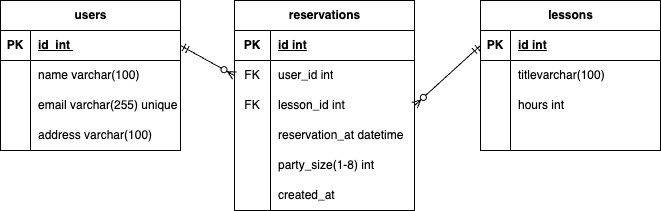

The diagram above was exported from draw.io. Its source (the exported page's mxGraphModel, read from the mxfile embedded in the PNG):
<mxGraphModel dx="751" dy="375" grid="1" gridSize="10" guides="1" tooltips="1" connect="1" arrows="1" fold="1" page="1" pageScale="1" pageWidth="827" pageHeight="1169" math="0" shadow="0">
  <root>
    <mxCell id="0" />
    <mxCell id="1" parent="0" />
    <mxCell id="2" value="reservations" style="shape=table;startSize=30;container=1;collapsible=1;childLayout=tableLayout;fixedRows=1;rowLines=0;fontStyle=1;align=center;resizeLast=1;html=1;" vertex="1" parent="1">
      <mxGeometry x="324" y="110" width="180" height="210" as="geometry" />
    </mxCell>
    <mxCell id="3" value="" style="shape=tableRow;horizontal=0;startSize=0;swimlaneHead=0;swimlaneBody=0;fillColor=none;collapsible=0;dropTarget=0;points=[[0,0.5],[1,0.5]];portConstraint=eastwest;top=0;left=0;right=0;bottom=1;" vertex="1" parent="2">
      <mxGeometry y="30" width="180" height="30" as="geometry" />
    </mxCell>
    <mxCell id="4" value="PK" style="shape=partialRectangle;connectable=0;fillColor=none;top=0;left=0;bottom=0;right=0;fontStyle=1;overflow=hidden;whiteSpace=wrap;html=1;" vertex="1" parent="3">
      <mxGeometry width="36" height="30" as="geometry">
        <mxRectangle width="36" height="30" as="alternateBounds" />
      </mxGeometry>
    </mxCell>
    <mxCell id="5" value="id int" style="shape=partialRectangle;connectable=0;fillColor=none;top=0;left=0;bottom=0;right=0;align=left;spacingLeft=6;fontStyle=5;overflow=hidden;whiteSpace=wrap;html=1;" vertex="1" parent="3">
      <mxGeometry x="36" width="144" height="30" as="geometry">
        <mxRectangle width="144" height="30" as="alternateBounds" />
      </mxGeometry>
    </mxCell>
    <mxCell id="6" value="" style="shape=tableRow;horizontal=0;startSize=0;swimlaneHead=0;swimlaneBody=0;fillColor=none;collapsible=0;dropTarget=0;points=[[0,0.5],[1,0.5]];portConstraint=eastwest;top=0;left=0;right=0;bottom=0;" vertex="1" parent="2">
      <mxGeometry y="60" width="180" height="30" as="geometry" />
    </mxCell>
    <mxCell id="7" value="FK" style="shape=partialRectangle;connectable=0;fillColor=none;top=0;left=0;bottom=0;right=0;editable=1;overflow=hidden;whiteSpace=wrap;html=1;" vertex="1" parent="6">
      <mxGeometry width="36" height="30" as="geometry">
        <mxRectangle width="36" height="30" as="alternateBounds" />
      </mxGeometry>
    </mxCell>
    <mxCell id="8" value="user_id int" style="shape=partialRectangle;connectable=0;fillColor=none;top=0;left=0;bottom=0;right=0;align=left;spacingLeft=6;overflow=hidden;whiteSpace=wrap;html=1;" vertex="1" parent="6">
      <mxGeometry x="36" width="144" height="30" as="geometry">
        <mxRectangle width="144" height="30" as="alternateBounds" />
      </mxGeometry>
    </mxCell>
    <mxCell id="9" value="" style="shape=tableRow;horizontal=0;startSize=0;swimlaneHead=0;swimlaneBody=0;fillColor=none;collapsible=0;dropTarget=0;points=[[0,0.5],[1,0.5]];portConstraint=eastwest;top=0;left=0;right=0;bottom=0;" vertex="1" parent="2">
      <mxGeometry y="90" width="180" height="30" as="geometry" />
    </mxCell>
    <mxCell id="10" value="FK" style="shape=partialRectangle;connectable=0;fillColor=none;top=0;left=0;bottom=0;right=0;editable=1;overflow=hidden;whiteSpace=wrap;html=1;" vertex="1" parent="9">
      <mxGeometry width="36" height="30" as="geometry">
        <mxRectangle width="36" height="30" as="alternateBounds" />
      </mxGeometry>
    </mxCell>
    <mxCell id="11" value="lesson_id int" style="shape=partialRectangle;connectable=0;fillColor=none;top=0;left=0;bottom=0;right=0;align=left;spacingLeft=6;overflow=hidden;whiteSpace=wrap;html=1;" vertex="1" parent="9">
      <mxGeometry x="36" width="144" height="30" as="geometry">
        <mxRectangle width="144" height="30" as="alternateBounds" />
      </mxGeometry>
    </mxCell>
    <mxCell id="41" value="" style="shape=tableRow;horizontal=0;startSize=0;swimlaneHead=0;swimlaneBody=0;fillColor=none;collapsible=0;dropTarget=0;points=[[0,0.5],[1,0.5]];portConstraint=eastwest;top=0;left=0;right=0;bottom=0;" vertex="1" parent="2">
      <mxGeometry y="120" width="180" height="30" as="geometry" />
    </mxCell>
    <mxCell id="42" value="" style="shape=partialRectangle;connectable=0;fillColor=none;top=0;left=0;bottom=0;right=0;editable=1;overflow=hidden;whiteSpace=wrap;html=1;" vertex="1" parent="41">
      <mxGeometry width="36" height="30" as="geometry">
        <mxRectangle width="36" height="30" as="alternateBounds" />
      </mxGeometry>
    </mxCell>
    <mxCell id="43" value="reservation_at datetime" style="shape=partialRectangle;connectable=0;fillColor=none;top=0;left=0;bottom=0;right=0;align=left;spacingLeft=6;overflow=hidden;whiteSpace=wrap;html=1;" vertex="1" parent="41">
      <mxGeometry x="36" width="144" height="30" as="geometry">
        <mxRectangle width="144" height="30" as="alternateBounds" />
      </mxGeometry>
    </mxCell>
    <mxCell id="44" value="" style="shape=tableRow;horizontal=0;startSize=0;swimlaneHead=0;swimlaneBody=0;fillColor=none;collapsible=0;dropTarget=0;points=[[0,0.5],[1,0.5]];portConstraint=eastwest;top=0;left=0;right=0;bottom=0;" vertex="1" parent="2">
      <mxGeometry y="150" width="180" height="30" as="geometry" />
    </mxCell>
    <mxCell id="45" value="" style="shape=partialRectangle;connectable=0;fillColor=none;top=0;left=0;bottom=0;right=0;editable=1;overflow=hidden;whiteSpace=wrap;html=1;" vertex="1" parent="44">
      <mxGeometry width="36" height="30" as="geometry">
        <mxRectangle width="36" height="30" as="alternateBounds" />
      </mxGeometry>
    </mxCell>
    <mxCell id="46" value="party_size(1-8) int" style="shape=partialRectangle;connectable=0;fillColor=none;top=0;left=0;bottom=0;right=0;align=left;spacingLeft=6;overflow=hidden;whiteSpace=wrap;html=1;" vertex="1" parent="44">
      <mxGeometry x="36" width="144" height="30" as="geometry">
        <mxRectangle width="144" height="30" as="alternateBounds" />
      </mxGeometry>
    </mxCell>
    <mxCell id="49" value="" style="shape=tableRow;horizontal=0;startSize=0;swimlaneHead=0;swimlaneBody=0;fillColor=none;collapsible=0;dropTarget=0;points=[[0,0.5],[1,0.5]];portConstraint=eastwest;top=0;left=0;right=0;bottom=0;" vertex="1" parent="2">
      <mxGeometry y="180" width="180" height="30" as="geometry" />
    </mxCell>
    <mxCell id="50" value="" style="shape=partialRectangle;connectable=0;fillColor=none;top=0;left=0;bottom=0;right=0;editable=1;overflow=hidden;whiteSpace=wrap;html=1;" vertex="1" parent="49">
      <mxGeometry width="36" height="30" as="geometry">
        <mxRectangle width="36" height="30" as="alternateBounds" />
      </mxGeometry>
    </mxCell>
    <mxCell id="51" value="created_at&amp;nbsp;" style="shape=partialRectangle;connectable=0;fillColor=none;top=0;left=0;bottom=0;right=0;align=left;spacingLeft=6;overflow=hidden;whiteSpace=wrap;html=1;" vertex="1" parent="49">
      <mxGeometry x="36" width="144" height="30" as="geometry">
        <mxRectangle width="144" height="30" as="alternateBounds" />
      </mxGeometry>
    </mxCell>
    <mxCell id="15" value="users" style="shape=table;startSize=30;container=1;collapsible=1;childLayout=tableLayout;fixedRows=1;rowLines=0;fontStyle=1;align=center;resizeLast=1;html=1;" vertex="1" parent="1">
      <mxGeometry x="90" y="110" width="180" height="150" as="geometry" />
    </mxCell>
    <mxCell id="16" value="" style="shape=tableRow;horizontal=0;startSize=0;swimlaneHead=0;swimlaneBody=0;fillColor=none;collapsible=0;dropTarget=0;points=[[0,0.5],[1,0.5]];portConstraint=eastwest;top=0;left=0;right=0;bottom=1;" vertex="1" parent="15">
      <mxGeometry y="30" width="180" height="30" as="geometry" />
    </mxCell>
    <mxCell id="17" value="PK" style="shape=partialRectangle;connectable=0;fillColor=none;top=0;left=0;bottom=0;right=0;fontStyle=1;overflow=hidden;whiteSpace=wrap;html=1;" vertex="1" parent="16">
      <mxGeometry width="30" height="30" as="geometry">
        <mxRectangle width="30" height="30" as="alternateBounds" />
      </mxGeometry>
    </mxCell>
    <mxCell id="18" value="id&amp;nbsp; int&amp;nbsp;" style="shape=partialRectangle;connectable=0;fillColor=none;top=0;left=0;bottom=0;right=0;align=left;spacingLeft=6;fontStyle=5;overflow=hidden;whiteSpace=wrap;html=1;" vertex="1" parent="16">
      <mxGeometry x="30" width="150" height="30" as="geometry">
        <mxRectangle width="150" height="30" as="alternateBounds" />
      </mxGeometry>
    </mxCell>
    <mxCell id="19" value="" style="shape=tableRow;horizontal=0;startSize=0;swimlaneHead=0;swimlaneBody=0;fillColor=none;collapsible=0;dropTarget=0;points=[[0,0.5],[1,0.5]];portConstraint=eastwest;top=0;left=0;right=0;bottom=0;" vertex="1" parent="15">
      <mxGeometry y="60" width="180" height="30" as="geometry" />
    </mxCell>
    <mxCell id="20" value="" style="shape=partialRectangle;connectable=0;fillColor=none;top=0;left=0;bottom=0;right=0;editable=1;overflow=hidden;whiteSpace=wrap;html=1;" vertex="1" parent="19">
      <mxGeometry width="30" height="30" as="geometry">
        <mxRectangle width="30" height="30" as="alternateBounds" />
      </mxGeometry>
    </mxCell>
    <mxCell id="21" value="name varchar(100)" style="shape=partialRectangle;connectable=0;fillColor=none;top=0;left=0;bottom=0;right=0;align=left;spacingLeft=6;overflow=hidden;whiteSpace=wrap;html=1;" vertex="1" parent="19">
      <mxGeometry x="30" width="150" height="30" as="geometry">
        <mxRectangle width="150" height="30" as="alternateBounds" />
      </mxGeometry>
    </mxCell>
    <mxCell id="22" value="" style="shape=tableRow;horizontal=0;startSize=0;swimlaneHead=0;swimlaneBody=0;fillColor=none;collapsible=0;dropTarget=0;points=[[0,0.5],[1,0.5]];portConstraint=eastwest;top=0;left=0;right=0;bottom=0;" vertex="1" parent="15">
      <mxGeometry y="90" width="180" height="30" as="geometry" />
    </mxCell>
    <mxCell id="23" value="" style="shape=partialRectangle;connectable=0;fillColor=none;top=0;left=0;bottom=0;right=0;editable=1;overflow=hidden;whiteSpace=wrap;html=1;" vertex="1" parent="22">
      <mxGeometry width="30" height="30" as="geometry">
        <mxRectangle width="30" height="30" as="alternateBounds" />
      </mxGeometry>
    </mxCell>
    <mxCell id="24" value="email varchar(255) unique" style="shape=partialRectangle;connectable=0;fillColor=none;top=0;left=0;bottom=0;right=0;align=left;spacingLeft=6;overflow=hidden;whiteSpace=wrap;html=1;" vertex="1" parent="22">
      <mxGeometry x="30" width="150" height="30" as="geometry">
        <mxRectangle width="150" height="30" as="alternateBounds" />
      </mxGeometry>
    </mxCell>
    <mxCell id="25" value="" style="shape=tableRow;horizontal=0;startSize=0;swimlaneHead=0;swimlaneBody=0;fillColor=none;collapsible=0;dropTarget=0;points=[[0,0.5],[1,0.5]];portConstraint=eastwest;top=0;left=0;right=0;bottom=0;" vertex="1" parent="15">
      <mxGeometry y="120" width="180" height="30" as="geometry" />
    </mxCell>
    <mxCell id="26" value="" style="shape=partialRectangle;connectable=0;fillColor=none;top=0;left=0;bottom=0;right=0;editable=1;overflow=hidden;whiteSpace=wrap;html=1;" vertex="1" parent="25">
      <mxGeometry width="30" height="30" as="geometry">
        <mxRectangle width="30" height="30" as="alternateBounds" />
      </mxGeometry>
    </mxCell>
    <mxCell id="27" value="address varchar(100)" style="shape=partialRectangle;connectable=0;fillColor=none;top=0;left=0;bottom=0;right=0;align=left;spacingLeft=6;overflow=hidden;whiteSpace=wrap;html=1;" vertex="1" parent="25">
      <mxGeometry x="30" width="150" height="30" as="geometry">
        <mxRectangle width="150" height="30" as="alternateBounds" />
      </mxGeometry>
    </mxCell>
    <mxCell id="28" value="lessons" style="shape=table;startSize=30;container=1;collapsible=1;childLayout=tableLayout;fixedRows=1;rowLines=0;fontStyle=1;align=center;resizeLast=1;html=1;" vertex="1" parent="1">
      <mxGeometry x="570" y="110" width="180" height="150" as="geometry" />
    </mxCell>
    <mxCell id="29" value="" style="shape=tableRow;horizontal=0;startSize=0;swimlaneHead=0;swimlaneBody=0;fillColor=none;collapsible=0;dropTarget=0;points=[[0,0.5],[1,0.5]];portConstraint=eastwest;top=0;left=0;right=0;bottom=1;" vertex="1" parent="28">
      <mxGeometry y="30" width="180" height="30" as="geometry" />
    </mxCell>
    <mxCell id="30" value="PK" style="shape=partialRectangle;connectable=0;fillColor=none;top=0;left=0;bottom=0;right=0;fontStyle=1;overflow=hidden;whiteSpace=wrap;html=1;" vertex="1" parent="29">
      <mxGeometry width="30" height="30" as="geometry">
        <mxRectangle width="30" height="30" as="alternateBounds" />
      </mxGeometry>
    </mxCell>
    <mxCell id="31" value="id int" style="shape=partialRectangle;connectable=0;fillColor=none;top=0;left=0;bottom=0;right=0;align=left;spacingLeft=6;fontStyle=5;overflow=hidden;whiteSpace=wrap;html=1;" vertex="1" parent="29">
      <mxGeometry x="30" width="150" height="30" as="geometry">
        <mxRectangle width="150" height="30" as="alternateBounds" />
      </mxGeometry>
    </mxCell>
    <mxCell id="32" value="" style="shape=tableRow;horizontal=0;startSize=0;swimlaneHead=0;swimlaneBody=0;fillColor=none;collapsible=0;dropTarget=0;points=[[0,0.5],[1,0.5]];portConstraint=eastwest;top=0;left=0;right=0;bottom=0;" vertex="1" parent="28">
      <mxGeometry y="60" width="180" height="30" as="geometry" />
    </mxCell>
    <mxCell id="33" value="" style="shape=partialRectangle;connectable=0;fillColor=none;top=0;left=0;bottom=0;right=0;editable=1;overflow=hidden;whiteSpace=wrap;html=1;" vertex="1" parent="32">
      <mxGeometry width="30" height="30" as="geometry">
        <mxRectangle width="30" height="30" as="alternateBounds" />
      </mxGeometry>
    </mxCell>
    <mxCell id="34" value="titlevarchar(100)" style="shape=partialRectangle;connectable=0;fillColor=none;top=0;left=0;bottom=0;right=0;align=left;spacingLeft=6;overflow=hidden;whiteSpace=wrap;html=1;" vertex="1" parent="32">
      <mxGeometry x="30" width="150" height="30" as="geometry">
        <mxRectangle width="150" height="30" as="alternateBounds" />
      </mxGeometry>
    </mxCell>
    <mxCell id="35" value="" style="shape=tableRow;horizontal=0;startSize=0;swimlaneHead=0;swimlaneBody=0;fillColor=none;collapsible=0;dropTarget=0;points=[[0,0.5],[1,0.5]];portConstraint=eastwest;top=0;left=0;right=0;bottom=0;" vertex="1" parent="28">
      <mxGeometry y="90" width="180" height="30" as="geometry" />
    </mxCell>
    <mxCell id="36" value="" style="shape=partialRectangle;connectable=0;fillColor=none;top=0;left=0;bottom=0;right=0;editable=1;overflow=hidden;whiteSpace=wrap;html=1;" vertex="1" parent="35">
      <mxGeometry width="30" height="30" as="geometry">
        <mxRectangle width="30" height="30" as="alternateBounds" />
      </mxGeometry>
    </mxCell>
    <mxCell id="37" value="hours int" style="shape=partialRectangle;connectable=0;fillColor=none;top=0;left=0;bottom=0;right=0;align=left;spacingLeft=6;overflow=hidden;whiteSpace=wrap;html=1;" vertex="1" parent="35">
      <mxGeometry x="30" width="150" height="30" as="geometry">
        <mxRectangle width="150" height="30" as="alternateBounds" />
      </mxGeometry>
    </mxCell>
    <mxCell id="38" value="" style="shape=tableRow;horizontal=0;startSize=0;swimlaneHead=0;swimlaneBody=0;fillColor=none;collapsible=0;dropTarget=0;points=[[0,0.5],[1,0.5]];portConstraint=eastwest;top=0;left=0;right=0;bottom=0;" vertex="1" parent="28">
      <mxGeometry y="120" width="180" height="30" as="geometry" />
    </mxCell>
    <mxCell id="39" value="" style="shape=partialRectangle;connectable=0;fillColor=none;top=0;left=0;bottom=0;right=0;editable=1;overflow=hidden;whiteSpace=wrap;html=1;" vertex="1" parent="38">
      <mxGeometry width="30" height="30" as="geometry">
        <mxRectangle width="30" height="30" as="alternateBounds" />
      </mxGeometry>
    </mxCell>
    <mxCell id="40" value="" style="shape=partialRectangle;connectable=0;fillColor=none;top=0;left=0;bottom=0;right=0;align=left;spacingLeft=6;overflow=hidden;whiteSpace=wrap;html=1;" vertex="1" parent="38">
      <mxGeometry x="30" width="150" height="30" as="geometry">
        <mxRectangle width="150" height="30" as="alternateBounds" />
      </mxGeometry>
    </mxCell>
    <mxCell id="47" value="" style="fontSize=12;html=1;endArrow=ERzeroToMany;startArrow=ERmandOne;entryX=0;entryY=0.5;entryDx=0;entryDy=0;exitX=1;exitY=0.5;exitDx=0;exitDy=0;" edge="1" parent="1" source="16" target="6">
      <mxGeometry width="100" height="100" relative="1" as="geometry">
        <mxPoint x="370" y="360" as="sourcePoint" />
        <mxPoint x="470" y="260" as="targetPoint" />
      </mxGeometry>
    </mxCell>
    <mxCell id="48" value="" style="fontSize=12;html=1;endArrow=ERzeroToMany;startArrow=ERmandOne;entryX=1;entryY=0.5;entryDx=0;entryDy=0;exitX=0;exitY=0.5;exitDx=0;exitDy=0;" edge="1" parent="1" source="29" target="9">
      <mxGeometry width="100" height="100" relative="1" as="geometry">
        <mxPoint x="280" y="225" as="sourcePoint" />
        <mxPoint x="334" y="225" as="targetPoint" />
      </mxGeometry>
    </mxCell>
  </root>
</mxGraphModel>